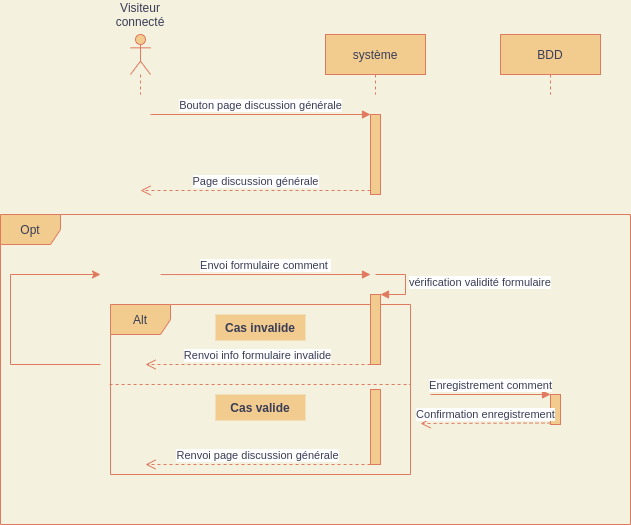

The diagram above was exported from draw.io. Its source (the exported page's mxGraphModel, read from the mxfile embedded in the PNG):
<mxGraphModel dx="1422" dy="798" grid="1" gridSize="10" guides="1" tooltips="1" connect="1" arrows="1" fold="1" page="1" pageScale="1" pageWidth="850" pageHeight="1100" background="#F4F1DE" math="0" shadow="0">
  <root>
    <mxCell id="0" />
    <mxCell id="1" parent="0" />
    <mxCell id="FiRce4SM7ZB_Lzs2ykzE-1" value="Opt" style="shape=umlFrame;whiteSpace=wrap;html=1;rounded=0;sketch=0;fontColor=#393C56;strokeColor=#E07A5F;fillColor=#F2CC8F;" vertex="1" parent="1">
      <mxGeometry x="50" y="240" width="630" height="310" as="geometry" />
    </mxCell>
    <mxCell id="FiRce4SM7ZB_Lzs2ykzE-2" value="" style="shape=umlLifeline;participant=umlActor;perimeter=lifelinePerimeter;whiteSpace=wrap;html=1;container=1;collapsible=0;recursiveResize=0;verticalAlign=top;spacingTop=36;outlineConnect=0;rounded=0;sketch=0;fontColor=#393C56;strokeColor=#E07A5F;fillColor=#F2CC8F;" vertex="1" parent="1">
      <mxGeometry x="180" y="60" width="20" height="60" as="geometry" />
    </mxCell>
    <mxCell id="FiRce4SM7ZB_Lzs2ykzE-3" value="système" style="shape=umlLifeline;perimeter=lifelinePerimeter;whiteSpace=wrap;html=1;container=1;collapsible=0;recursiveResize=0;outlineConnect=0;rounded=0;sketch=0;fontColor=#393C56;strokeColor=#E07A5F;fillColor=#F2CC8F;" vertex="1" parent="1">
      <mxGeometry x="375" y="60" width="100" height="60" as="geometry" />
    </mxCell>
    <mxCell id="FiRce4SM7ZB_Lzs2ykzE-4" value="BDD" style="shape=umlLifeline;perimeter=lifelinePerimeter;whiteSpace=wrap;html=1;container=1;collapsible=0;recursiveResize=0;outlineConnect=0;rounded=0;sketch=0;fontColor=#393C56;strokeColor=#E07A5F;fillColor=#F2CC8F;" vertex="1" parent="1">
      <mxGeometry x="550" y="60" width="100" height="60" as="geometry" />
    </mxCell>
    <mxCell id="FiRce4SM7ZB_Lzs2ykzE-5" value="Visiteur connecté" style="text;html=1;strokeColor=none;fillColor=none;align=center;verticalAlign=middle;whiteSpace=wrap;rounded=0;sketch=0;fontColor=#393C56;" vertex="1" parent="1">
      <mxGeometry x="170" y="30" width="40" height="20" as="geometry" />
    </mxCell>
    <mxCell id="FiRce4SM7ZB_Lzs2ykzE-6" value="" style="html=1;points=[];perimeter=orthogonalPerimeter;rounded=0;sketch=0;fontColor=#393C56;strokeColor=#E07A5F;fillColor=#F2CC8F;" vertex="1" parent="1">
      <mxGeometry x="420" y="140" width="10" height="80" as="geometry" />
    </mxCell>
    <mxCell id="FiRce4SM7ZB_Lzs2ykzE-7" value="Bouton page discussion générale" style="html=1;verticalAlign=bottom;endArrow=block;entryX=0;entryY=0;fontColor=#393C56;strokeColor=#E07A5F;fillColor=#F2CC8F;" edge="1" parent="1" target="FiRce4SM7ZB_Lzs2ykzE-6">
      <mxGeometry relative="1" as="geometry">
        <mxPoint x="200" y="140" as="sourcePoint" />
      </mxGeometry>
    </mxCell>
    <mxCell id="FiRce4SM7ZB_Lzs2ykzE-8" value="Page discussion générale" style="html=1;verticalAlign=bottom;endArrow=open;dashed=1;endSize=8;exitX=0;exitY=0.95;fontColor=#393C56;strokeColor=#E07A5F;fillColor=#F2CC8F;" edge="1" parent="1" source="FiRce4SM7ZB_Lzs2ykzE-6">
      <mxGeometry relative="1" as="geometry">
        <mxPoint x="190" y="216" as="targetPoint" />
      </mxGeometry>
    </mxCell>
    <mxCell id="FiRce4SM7ZB_Lzs2ykzE-9" value="Alt" style="shape=umlFrame;whiteSpace=wrap;html=1;rounded=0;sketch=0;fontColor=#393C56;strokeColor=#E07A5F;fillColor=#F2CC8F;" vertex="1" parent="1">
      <mxGeometry x="160" y="330" width="300" height="170" as="geometry" />
    </mxCell>
    <mxCell id="FiRce4SM7ZB_Lzs2ykzE-10" value="Envoi formulaire comment&amp;nbsp;" style="html=1;verticalAlign=bottom;endArrow=block;entryX=0;entryY=0;fontColor=#393C56;strokeColor=#E07A5F;fillColor=#F2CC8F;exitX=0.167;exitY=0.231;exitDx=0;exitDy=0;exitPerimeter=0;" edge="1" parent="1">
      <mxGeometry relative="1" as="geometry">
        <mxPoint x="210.0999999999999" y="300.05999999999995" as="sourcePoint" />
        <mxPoint x="420" y="300" as="targetPoint" />
      </mxGeometry>
    </mxCell>
    <mxCell id="FiRce4SM7ZB_Lzs2ykzE-11" value="" style="html=1;points=[];perimeter=orthogonalPerimeter;rounded=0;sketch=0;fontColor=#393C56;strokeColor=#E07A5F;fillColor=#F2CC8F;" vertex="1" parent="1">
      <mxGeometry x="420" y="320" width="10" height="70" as="geometry" />
    </mxCell>
    <mxCell id="FiRce4SM7ZB_Lzs2ykzE-12" value="vérification validité formulaire" style="edgeStyle=orthogonalEdgeStyle;html=1;align=left;spacingLeft=2;endArrow=block;rounded=0;entryX=1;entryY=0;fontColor=#393C56;strokeColor=#E07A5F;fillColor=#F2CC8F;" edge="1" parent="1" target="FiRce4SM7ZB_Lzs2ykzE-11">
      <mxGeometry relative="1" as="geometry">
        <mxPoint x="425" y="300" as="sourcePoint" />
        <Array as="points">
          <mxPoint x="455" y="300" />
        </Array>
      </mxGeometry>
    </mxCell>
    <mxCell id="FiRce4SM7ZB_Lzs2ykzE-13" value="Cas invalide" style="text;align=center;fontStyle=1;verticalAlign=middle;spacingLeft=3;spacingRight=3;strokeColor=none;rotatable=0;points=[[0,0.5],[1,0.5]];portConstraint=eastwest;rounded=0;sketch=0;fontColor=#393C56;fillColor=#F2CC8F;" vertex="1" parent="1">
      <mxGeometry x="265" y="340" width="90" height="26" as="geometry" />
    </mxCell>
    <mxCell id="FiRce4SM7ZB_Lzs2ykzE-14" value="Cas valide" style="text;align=center;fontStyle=1;verticalAlign=middle;spacingLeft=3;spacingRight=3;strokeColor=none;rotatable=0;points=[[0,0.5],[1,0.5]];portConstraint=eastwest;rounded=0;sketch=0;fontColor=#393C56;fillColor=#F2CC8F;" vertex="1" parent="1">
      <mxGeometry x="265" y="420" width="90" height="26" as="geometry" />
    </mxCell>
    <mxCell id="FiRce4SM7ZB_Lzs2ykzE-15" value="" style="endArrow=none;dashed=1;html=1;fontColor=#393C56;strokeColor=#E07A5F;fillColor=#F2CC8F;exitX=-0.003;exitY=0.72;exitDx=0;exitDy=0;exitPerimeter=0;entryX=1;entryY=0.72;entryDx=0;entryDy=0;entryPerimeter=0;" edge="1" parent="1">
      <mxGeometry width="50" height="50" relative="1" as="geometry">
        <mxPoint x="159.10000000000014" y="410" as="sourcePoint" />
        <mxPoint x="460" y="410" as="targetPoint" />
      </mxGeometry>
    </mxCell>
    <mxCell id="FiRce4SM7ZB_Lzs2ykzE-16" value="Renvoi info formulaire invalide" style="html=1;verticalAlign=bottom;endArrow=open;dashed=1;endSize=8;fontColor=#393C56;strokeColor=#E07A5F;fillColor=#F2CC8F;" edge="1" parent="1">
      <mxGeometry relative="1" as="geometry">
        <mxPoint x="195" y="390" as="targetPoint" />
        <mxPoint x="420" y="390" as="sourcePoint" />
      </mxGeometry>
    </mxCell>
    <mxCell id="FiRce4SM7ZB_Lzs2ykzE-17" value="" style="endArrow=none;html=1;fontColor=#393C56;strokeColor=#E07A5F;fillColor=#F2CC8F;" edge="1" parent="1">
      <mxGeometry width="50" height="50" relative="1" as="geometry">
        <mxPoint x="60" y="390" as="sourcePoint" />
        <mxPoint x="150" y="390" as="targetPoint" />
      </mxGeometry>
    </mxCell>
    <mxCell id="FiRce4SM7ZB_Lzs2ykzE-18" value="" style="endArrow=none;html=1;fontColor=#393C56;strokeColor=#E07A5F;fillColor=#F2CC8F;" edge="1" parent="1">
      <mxGeometry width="50" height="50" relative="1" as="geometry">
        <mxPoint x="60" y="390" as="sourcePoint" />
        <mxPoint x="60" y="300" as="targetPoint" />
      </mxGeometry>
    </mxCell>
    <mxCell id="FiRce4SM7ZB_Lzs2ykzE-19" value="" style="endArrow=classic;html=1;fontColor=#393C56;strokeColor=#E07A5F;fillColor=#F2CC8F;" edge="1" parent="1">
      <mxGeometry width="50" height="50" relative="1" as="geometry">
        <mxPoint x="60" y="300" as="sourcePoint" />
        <mxPoint x="150" y="300" as="targetPoint" />
        <Array as="points">
          <mxPoint x="60" y="300" />
        </Array>
      </mxGeometry>
    </mxCell>
    <mxCell id="FiRce4SM7ZB_Lzs2ykzE-20" value="" style="html=1;points=[];perimeter=orthogonalPerimeter;rounded=0;sketch=0;fontColor=#393C56;strokeColor=#E07A5F;fillColor=#F2CC8F;" vertex="1" parent="1">
      <mxGeometry x="600" y="420" width="10" height="30" as="geometry" />
    </mxCell>
    <mxCell id="FiRce4SM7ZB_Lzs2ykzE-21" value="Enregistrement comment" style="html=1;verticalAlign=bottom;endArrow=block;entryX=0;entryY=0;fontColor=#393C56;strokeColor=#E07A5F;fillColor=#F2CC8F;" edge="1" parent="1" target="FiRce4SM7ZB_Lzs2ykzE-20">
      <mxGeometry relative="1" as="geometry">
        <mxPoint x="480" y="420" as="sourcePoint" />
      </mxGeometry>
    </mxCell>
    <mxCell id="FiRce4SM7ZB_Lzs2ykzE-22" value="Confirmation enregistrement" style="html=1;verticalAlign=bottom;endArrow=open;dashed=1;endSize=8;exitX=0;exitY=0.95;fontColor=#393C56;strokeColor=#E07A5F;fillColor=#F2CC8F;" edge="1" parent="1" source="FiRce4SM7ZB_Lzs2ykzE-20">
      <mxGeometry relative="1" as="geometry">
        <mxPoint x="470" y="449" as="targetPoint" />
      </mxGeometry>
    </mxCell>
    <mxCell id="FiRce4SM7ZB_Lzs2ykzE-23" value="" style="html=1;points=[];perimeter=orthogonalPerimeter;rounded=0;sketch=0;fontColor=#393C56;strokeColor=#E07A5F;fillColor=#F2CC8F;" vertex="1" parent="1">
      <mxGeometry x="420" y="415" width="10" height="75" as="geometry" />
    </mxCell>
    <mxCell id="FiRce4SM7ZB_Lzs2ykzE-24" value="Renvoi page discussion générale" style="html=1;verticalAlign=bottom;endArrow=open;dashed=1;endSize=8;fontColor=#393C56;strokeColor=#E07A5F;fillColor=#F2CC8F;" edge="1" parent="1">
      <mxGeometry relative="1" as="geometry">
        <mxPoint x="195" y="490" as="targetPoint" />
        <mxPoint x="420" y="490" as="sourcePoint" />
      </mxGeometry>
    </mxCell>
  </root>
</mxGraphModel>